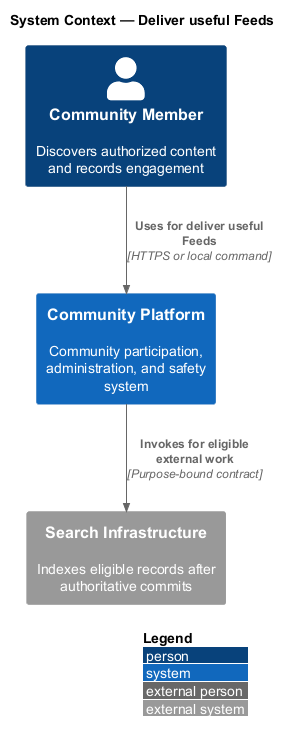

The diagram above was rendered by PlantUML. Its source (embedded in the PNG):
@startuml
!include <C4/C4_Context>
LAYOUT_WITH_LEGEND()
title System Context — Deliver useful Feeds

Person(actor, "Community Member", "Discovers authorized content and records engagement")
System(system, "Community Platform", "Community participation, administration, and safety system")
System_Ext(external, "Search Infrastructure", "Indexes eligible records after authoritative commits")

Rel(actor, system, "Uses for deliver useful Feeds", "HTTPS or local command")
Rel(system, external, "Invokes for eligible external work", "Purpose-bound contract")
@enduml